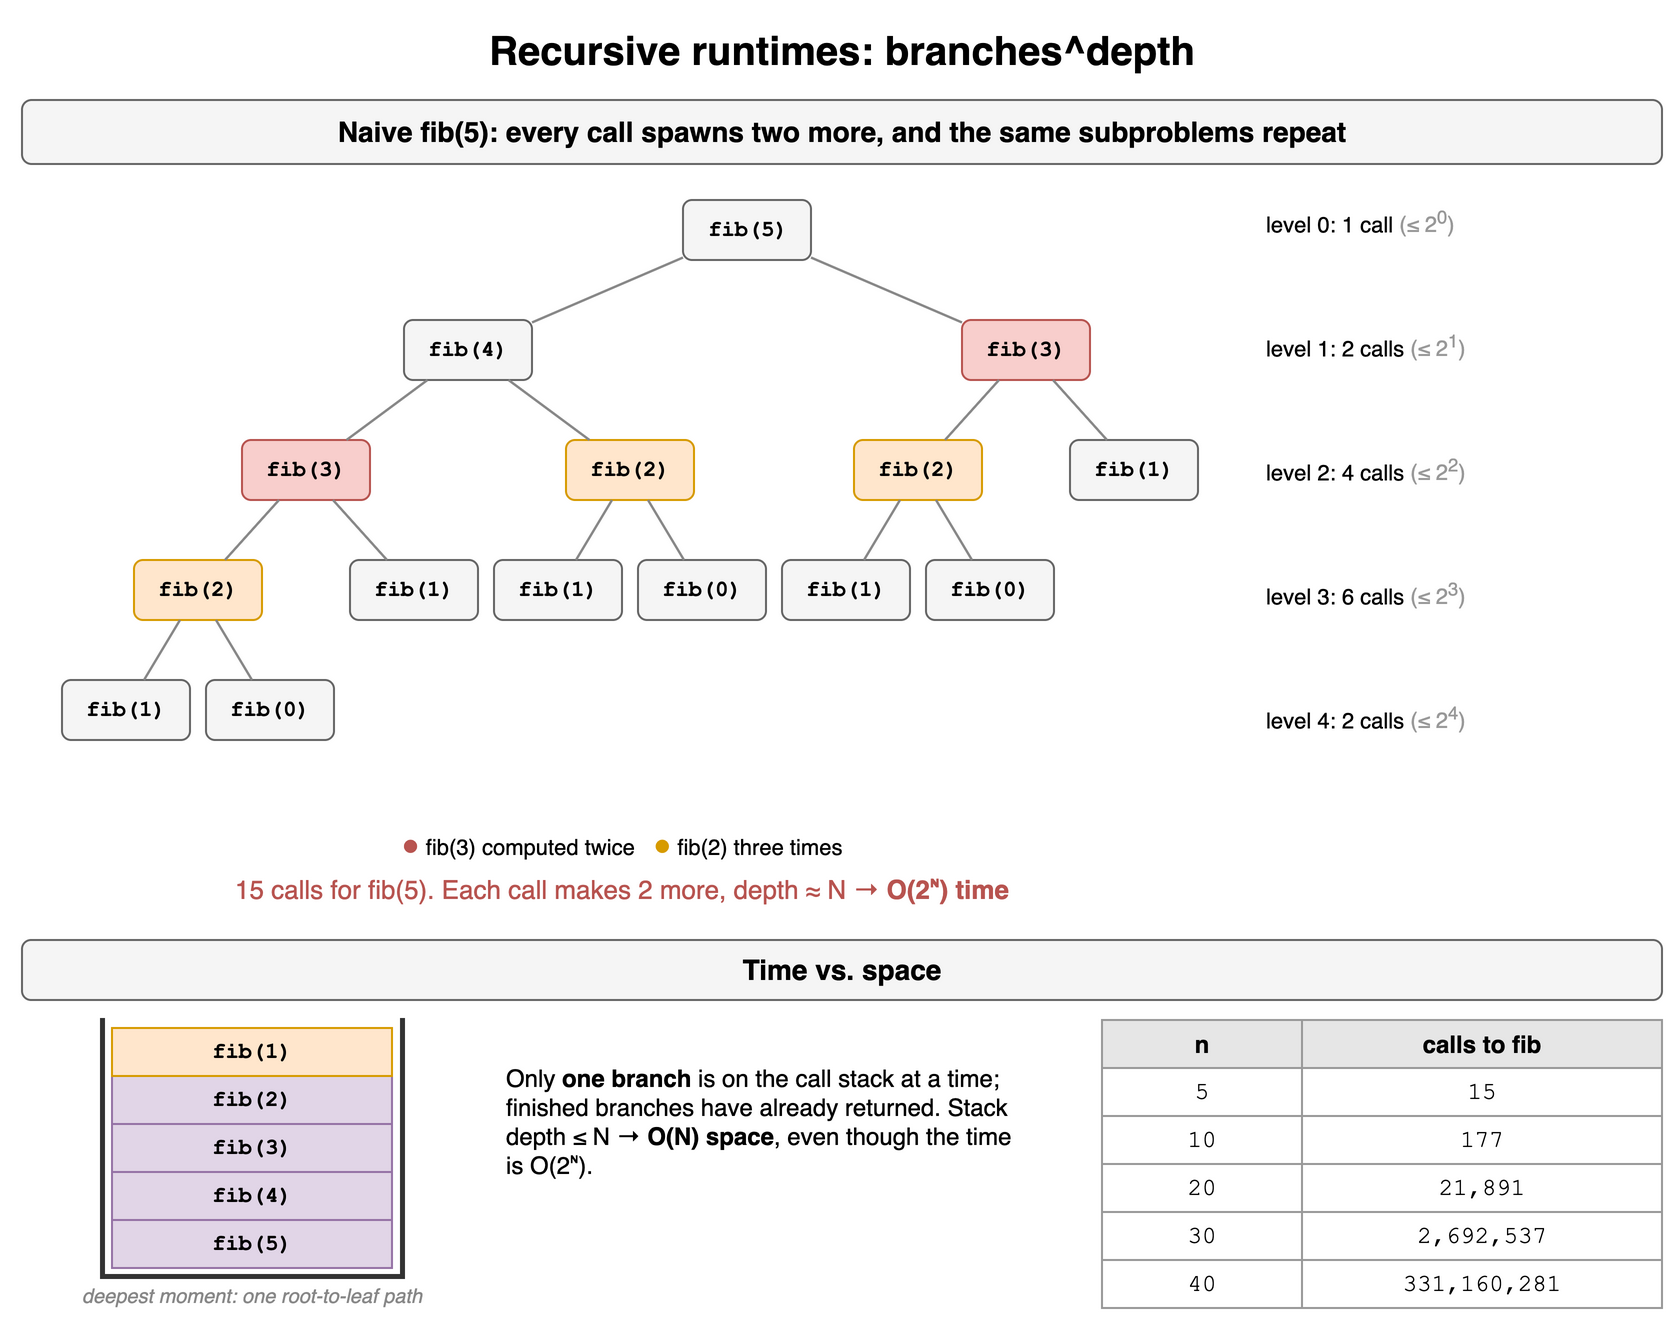

The diagram above was exported from draw.io. Its source (the exported page's mxGraphModel, read from the mxfile embedded in the PNG):
<mxGraphModel dx="900" dy="680" grid="1" gridSize="10" guides="1" tooltips="1" connect="1" arrows="1" fold="1" page="1" pageScale="1" pageWidth="900" pageHeight="680" math="0" shadow="0">
  <root>
    <mxCell id="0" />
    <mxCell id="1" parent="0" />
    <mxCell id="a9c1" value="Recursive runtimes: branches^depth" style="text;html=1;align=center;verticalAlign=middle;whiteSpace=wrap;fontSize=20;fontStyle=1;" vertex="1" parent="1">
      <mxGeometry x="40" y="10" width="820" height="30" as="geometry" />
    </mxCell>
    <mxCell id="a9c2" value="Naive fib(5): every call spawns two more, and the same subproblems repeat" style="rounded=1;whiteSpace=wrap;html=1;fillColor=#f5f5f5;strokeColor=#666666;fontStyle=1;fontSize=14;" vertex="1" parent="1">
      <mxGeometry x="40" y="50" width="820" height="32" as="geometry" />
    </mxCell>
    <mxCell id="a9c3" value="fib(5)" style="rounded=1;whiteSpace=wrap;html=1;fontFamily=Courier New;fontSize=11;fontStyle=1;fillColor=#f5f5f5;strokeColor=#666666;" vertex="1" parent="1">
      <mxGeometry x="370.5" y="100" width="64" height="30" as="geometry" />
    </mxCell>
    <mxCell id="a9c4" value="fib(4)" style="rounded=1;whiteSpace=wrap;html=1;fontFamily=Courier New;fontSize=11;fontStyle=1;fillColor=#f5f5f5;strokeColor=#666666;" vertex="1" parent="1">
      <mxGeometry x="231.0" y="160" width="64" height="30" as="geometry" />
    </mxCell>
    <mxCell id="a9c5" value="fib(3)" style="rounded=1;whiteSpace=wrap;html=1;fontFamily=Courier New;fontSize=11;fontStyle=1;fillColor=#f8cecc;strokeColor=#b85450;" vertex="1" parent="1">
      <mxGeometry x="150.0" y="220" width="64" height="30" as="geometry" />
    </mxCell>
    <mxCell id="a9c6" value="fib(2)" style="rounded=1;whiteSpace=wrap;html=1;fontFamily=Courier New;fontSize=11;fontStyle=1;fillColor=#ffe6cc;strokeColor=#d79b00;" vertex="1" parent="1">
      <mxGeometry x="96.0" y="280" width="64" height="30" as="geometry" />
    </mxCell>
    <mxCell id="a9c7" value="fib(1)" style="rounded=1;whiteSpace=wrap;html=1;fontFamily=Courier New;fontSize=11;fontStyle=1;fillColor=#f5f5f5;strokeColor=#666666;" vertex="1" parent="1">
      <mxGeometry x="60" y="340" width="64" height="30" as="geometry" />
    </mxCell>
    <mxCell id="a9c8" value="fib(0)" style="rounded=1;whiteSpace=wrap;html=1;fontFamily=Courier New;fontSize=11;fontStyle=1;fillColor=#f5f5f5;strokeColor=#666666;" vertex="1" parent="1">
      <mxGeometry x="132" y="340" width="64" height="30" as="geometry" />
    </mxCell>
    <mxCell id="a9c9" value="fib(1)" style="rounded=1;whiteSpace=wrap;html=1;fontFamily=Courier New;fontSize=11;fontStyle=1;fillColor=#f5f5f5;strokeColor=#666666;" vertex="1" parent="1">
      <mxGeometry x="204" y="280" width="64" height="30" as="geometry" />
    </mxCell>
    <mxCell id="a9c10" value="fib(2)" style="rounded=1;whiteSpace=wrap;html=1;fontFamily=Courier New;fontSize=11;fontStyle=1;fillColor=#ffe6cc;strokeColor=#d79b00;" vertex="1" parent="1">
      <mxGeometry x="312.0" y="220" width="64" height="30" as="geometry" />
    </mxCell>
    <mxCell id="a9c11" value="fib(1)" style="rounded=1;whiteSpace=wrap;html=1;fontFamily=Courier New;fontSize=11;fontStyle=1;fillColor=#f5f5f5;strokeColor=#666666;" vertex="1" parent="1">
      <mxGeometry x="276" y="280" width="64" height="30" as="geometry" />
    </mxCell>
    <mxCell id="a9c12" value="fib(0)" style="rounded=1;whiteSpace=wrap;html=1;fontFamily=Courier New;fontSize=11;fontStyle=1;fillColor=#f5f5f5;strokeColor=#666666;" vertex="1" parent="1">
      <mxGeometry x="348" y="280" width="64" height="30" as="geometry" />
    </mxCell>
    <mxCell id="a9c13" value="fib(3)" style="rounded=1;whiteSpace=wrap;html=1;fontFamily=Courier New;fontSize=11;fontStyle=1;fillColor=#f8cecc;strokeColor=#b85450;" vertex="1" parent="1">
      <mxGeometry x="510.0" y="160" width="64" height="30" as="geometry" />
    </mxCell>
    <mxCell id="a9c14" value="fib(2)" style="rounded=1;whiteSpace=wrap;html=1;fontFamily=Courier New;fontSize=11;fontStyle=1;fillColor=#ffe6cc;strokeColor=#d79b00;" vertex="1" parent="1">
      <mxGeometry x="456.0" y="220" width="64" height="30" as="geometry" />
    </mxCell>
    <mxCell id="a9c15" value="fib(1)" style="rounded=1;whiteSpace=wrap;html=1;fontFamily=Courier New;fontSize=11;fontStyle=1;fillColor=#f5f5f5;strokeColor=#666666;" vertex="1" parent="1">
      <mxGeometry x="420" y="280" width="64" height="30" as="geometry" />
    </mxCell>
    <mxCell id="a9c16" value="fib(0)" style="rounded=1;whiteSpace=wrap;html=1;fontFamily=Courier New;fontSize=11;fontStyle=1;fillColor=#f5f5f5;strokeColor=#666666;" vertex="1" parent="1">
      <mxGeometry x="492" y="280" width="64" height="30" as="geometry" />
    </mxCell>
    <mxCell id="a9c17" value="fib(1)" style="rounded=1;whiteSpace=wrap;html=1;fontFamily=Courier New;fontSize=11;fontStyle=1;fillColor=#f5f5f5;strokeColor=#666666;" vertex="1" parent="1">
      <mxGeometry x="564" y="220" width="64" height="30" as="geometry" />
    </mxCell>
    <mxCell id="a9c18" value="" style="endArrow=none;html=1;strokeWidth=1.2;strokeColor=#888888;" edge="1" parent="1" source="a9c6" target="a9c7">
      <mxGeometry relative="1" as="geometry" />
    </mxCell>
    <mxCell id="a9c19" value="" style="endArrow=none;html=1;strokeWidth=1.2;strokeColor=#888888;" edge="1" parent="1" source="a9c6" target="a9c8">
      <mxGeometry relative="1" as="geometry" />
    </mxCell>
    <mxCell id="a9c20" value="" style="endArrow=none;html=1;strokeWidth=1.2;strokeColor=#888888;" edge="1" parent="1" source="a9c5" target="a9c6">
      <mxGeometry relative="1" as="geometry" />
    </mxCell>
    <mxCell id="a9c21" value="" style="endArrow=none;html=1;strokeWidth=1.2;strokeColor=#888888;" edge="1" parent="1" source="a9c5" target="a9c9">
      <mxGeometry relative="1" as="geometry" />
    </mxCell>
    <mxCell id="a9c22" value="" style="endArrow=none;html=1;strokeWidth=1.2;strokeColor=#888888;" edge="1" parent="1" source="a9c4" target="a9c5">
      <mxGeometry relative="1" as="geometry" />
    </mxCell>
    <mxCell id="a9c23" value="" style="endArrow=none;html=1;strokeWidth=1.2;strokeColor=#888888;" edge="1" parent="1" source="a9c10" target="a9c11">
      <mxGeometry relative="1" as="geometry" />
    </mxCell>
    <mxCell id="a9c24" value="" style="endArrow=none;html=1;strokeWidth=1.2;strokeColor=#888888;" edge="1" parent="1" source="a9c10" target="a9c12">
      <mxGeometry relative="1" as="geometry" />
    </mxCell>
    <mxCell id="a9c25" value="" style="endArrow=none;html=1;strokeWidth=1.2;strokeColor=#888888;" edge="1" parent="1" source="a9c4" target="a9c10">
      <mxGeometry relative="1" as="geometry" />
    </mxCell>
    <mxCell id="a9c26" value="" style="endArrow=none;html=1;strokeWidth=1.2;strokeColor=#888888;" edge="1" parent="1" source="a9c3" target="a9c4">
      <mxGeometry relative="1" as="geometry" />
    </mxCell>
    <mxCell id="a9c27" value="" style="endArrow=none;html=1;strokeWidth=1.2;strokeColor=#888888;" edge="1" parent="1" source="a9c14" target="a9c15">
      <mxGeometry relative="1" as="geometry" />
    </mxCell>
    <mxCell id="a9c28" value="" style="endArrow=none;html=1;strokeWidth=1.2;strokeColor=#888888;" edge="1" parent="1" source="a9c14" target="a9c16">
      <mxGeometry relative="1" as="geometry" />
    </mxCell>
    <mxCell id="a9c29" value="" style="endArrow=none;html=1;strokeWidth=1.2;strokeColor=#888888;" edge="1" parent="1" source="a9c13" target="a9c14">
      <mxGeometry relative="1" as="geometry" />
    </mxCell>
    <mxCell id="a9c30" value="" style="endArrow=none;html=1;strokeWidth=1.2;strokeColor=#888888;" edge="1" parent="1" source="a9c13" target="a9c17">
      <mxGeometry relative="1" as="geometry" />
    </mxCell>
    <mxCell id="a9c31" value="" style="endArrow=none;html=1;strokeWidth=1.2;strokeColor=#888888;" edge="1" parent="1" source="a9c3" target="a9c13">
      <mxGeometry relative="1" as="geometry" />
    </mxCell>
    <mxCell id="a9c32" value="level 0: 1 call &lt;span style='color:#999'&gt;(≤ 2&lt;sup&gt;0&lt;/sup&gt;)&lt;/span&gt;" style="text;html=1;align=center;verticalAlign=middle;whiteSpace=wrap;fontSize=11;align=left;" vertex="1" parent="1">
      <mxGeometry x="660" y="100" width="200" height="22" as="geometry" />
    </mxCell>
    <mxCell id="a9c33" value="level 1: 2 calls &lt;span style='color:#999'&gt;(≤ 2&lt;sup&gt;1&lt;/sup&gt;)&lt;/span&gt;" style="text;html=1;align=center;verticalAlign=middle;whiteSpace=wrap;fontSize=11;align=left;" vertex="1" parent="1">
      <mxGeometry x="660" y="162" width="200" height="22" as="geometry" />
    </mxCell>
    <mxCell id="a9c34" value="level 2: 4 calls &lt;span style='color:#999'&gt;(≤ 2&lt;sup&gt;2&lt;/sup&gt;)&lt;/span&gt;" style="text;html=1;align=center;verticalAlign=middle;whiteSpace=wrap;fontSize=11;align=left;" vertex="1" parent="1">
      <mxGeometry x="660" y="224" width="200" height="22" as="geometry" />
    </mxCell>
    <mxCell id="a9c35" value="level 3: 6 calls &lt;span style='color:#999'&gt;(≤ 2&lt;sup&gt;3&lt;/sup&gt;)&lt;/span&gt;" style="text;html=1;align=center;verticalAlign=middle;whiteSpace=wrap;fontSize=11;align=left;" vertex="1" parent="1">
      <mxGeometry x="660" y="286" width="200" height="22" as="geometry" />
    </mxCell>
    <mxCell id="a9c36" value="level 4: 2 calls &lt;span style='color:#999'&gt;(≤ 2&lt;sup&gt;4&lt;/sup&gt;)&lt;/span&gt;" style="text;html=1;align=center;verticalAlign=middle;whiteSpace=wrap;fontSize=11;align=left;" vertex="1" parent="1">
      <mxGeometry x="660" y="348" width="200" height="22" as="geometry" />
    </mxCell>
    <mxCell id="a9c37" value="&lt;font color='#b85450' style='font-size:15px'&gt;●&lt;/font&gt; fib(3) computed twice &amp;nbsp; &lt;font color='#d79b00' style='font-size:15px'&gt;●&lt;/font&gt; fib(2) three times" style="text;html=1;align=center;verticalAlign=middle;whiteSpace=wrap;fontSize=11;" vertex="1" parent="1">
      <mxGeometry x="60" y="412" width="560" height="20" as="geometry" />
    </mxCell>
    <mxCell id="a9c38" value="15 calls for fib(5). Each call makes 2 more, depth ≈ N → &lt;b&gt;O(2ᴺ) time&lt;/b&gt;" style="text;html=1;align=center;verticalAlign=middle;whiteSpace=wrap;fontSize=13;fontColor=#b85450;" vertex="1" parent="1">
      <mxGeometry x="60" y="434" width="560" height="22" as="geometry" />
    </mxCell>
    <mxCell id="a9c39" value="Time vs. space" style="rounded=1;whiteSpace=wrap;html=1;fillColor=#f5f5f5;strokeColor=#666666;fontStyle=1;fontSize=14;" vertex="1" parent="1">
      <mxGeometry x="40" y="470" width="820" height="30" as="geometry" />
    </mxCell>
    <mxCell id="a9c40" value="" style="shape=partialRectangle;whiteSpace=wrap;html=1;top=0;fillColor=none;strokeWidth=2.5;strokeColor=#333333;" vertex="1" parent="1">
      <mxGeometry x="80" y="510" width="150" height="128" as="geometry" />
    </mxCell>
    <mxCell id="a9c41" value="fib(5)" style="rounded=0;whiteSpace=wrap;html=1;fontStyle=1;fontSize=14;fillColor=#e1d5e7;strokeColor=#9673a6;fontFamily=Courier New;fontSize=11;" vertex="1" parent="1">
      <mxGeometry x="85" y="610" width="140" height="24" as="geometry" />
    </mxCell>
    <mxCell id="a9c42" value="fib(4)" style="rounded=0;whiteSpace=wrap;html=1;fontStyle=1;fontSize=14;fillColor=#e1d5e7;strokeColor=#9673a6;fontFamily=Courier New;fontSize=11;" vertex="1" parent="1">
      <mxGeometry x="85" y="586" width="140" height="24" as="geometry" />
    </mxCell>
    <mxCell id="a9c43" value="fib(3)" style="rounded=0;whiteSpace=wrap;html=1;fontStyle=1;fontSize=14;fillColor=#e1d5e7;strokeColor=#9673a6;fontFamily=Courier New;fontSize=11;" vertex="1" parent="1">
      <mxGeometry x="85" y="562" width="140" height="24" as="geometry" />
    </mxCell>
    <mxCell id="a9c44" value="fib(2)" style="rounded=0;whiteSpace=wrap;html=1;fontStyle=1;fontSize=14;fillColor=#e1d5e7;strokeColor=#9673a6;fontFamily=Courier New;fontSize=11;" vertex="1" parent="1">
      <mxGeometry x="85" y="538" width="140" height="24" as="geometry" />
    </mxCell>
    <mxCell id="a9c45" value="fib(1)" style="rounded=0;whiteSpace=wrap;html=1;fontStyle=1;fontSize=14;fillColor=#ffe6cc;strokeColor=#d79b00;fontFamily=Courier New;fontSize=11;" vertex="1" parent="1">
      <mxGeometry x="85" y="514" width="140" height="24" as="geometry" />
    </mxCell>
    <mxCell id="a9c46" value="deepest moment: one root-to-leaf path" style="text;html=1;align=center;verticalAlign=middle;whiteSpace=wrap;fontSize=10;fontStyle=2;fontColor=#888888;" vertex="1" parent="1">
      <mxGeometry x="50" y="640" width="210" height="16" as="geometry" />
    </mxCell>
    <mxCell id="a9c47" value="Only &lt;b&gt;one branch&lt;/b&gt; is on the call stack at a time; finished branches have already returned. Stack depth ≤ N → &lt;b&gt;O(N) space&lt;/b&gt;, even though the time is O(2ᴺ)." style="text;html=1;align=center;verticalAlign=middle;whiteSpace=wrap;fontSize=12;align=left;" vertex="1" parent="1">
      <mxGeometry x="280" y="516" width="260" height="90" as="geometry" />
    </mxCell>
    <mxCell id="a9c48" value="n" style="whiteSpace=wrap;html=1;fillColor=#e6e6e6;strokeColor=#999999;fontStyle=1;fontSize=12;" vertex="1" parent="1">
      <mxGeometry x="580" y="510" width="100" height="24" as="geometry" />
    </mxCell>
    <mxCell id="a9c49" value="calls to fib" style="whiteSpace=wrap;html=1;fillColor=#e6e6e6;strokeColor=#999999;fontStyle=1;fontSize=12;" vertex="1" parent="1">
      <mxGeometry x="680" y="510" width="180" height="24" as="geometry" />
    </mxCell>
    <mxCell id="a9c50" value="5" style="whiteSpace=wrap;html=1;strokeColor=#999999;fontSize=12;fillColor=#ffffff;fontFamily=Courier New;" vertex="1" parent="1">
      <mxGeometry x="580" y="534" width="100" height="24" as="geometry" />
    </mxCell>
    <mxCell id="a9c51" value="15" style="whiteSpace=wrap;html=1;strokeColor=#999999;fontSize=12;fillColor=#ffffff;fontFamily=Courier New;" vertex="1" parent="1">
      <mxGeometry x="680" y="534" width="180" height="24" as="geometry" />
    </mxCell>
    <mxCell id="a9c52" value="10" style="whiteSpace=wrap;html=1;strokeColor=#999999;fontSize=12;fillColor=#ffffff;fontFamily=Courier New;" vertex="1" parent="1">
      <mxGeometry x="580" y="558" width="100" height="24" as="geometry" />
    </mxCell>
    <mxCell id="a9c53" value="177" style="whiteSpace=wrap;html=1;strokeColor=#999999;fontSize=12;fillColor=#ffffff;fontFamily=Courier New;" vertex="1" parent="1">
      <mxGeometry x="680" y="558" width="180" height="24" as="geometry" />
    </mxCell>
    <mxCell id="a9c54" value="20" style="whiteSpace=wrap;html=1;strokeColor=#999999;fontSize=12;fillColor=#ffffff;fontFamily=Courier New;" vertex="1" parent="1">
      <mxGeometry x="580" y="582" width="100" height="24" as="geometry" />
    </mxCell>
    <mxCell id="a9c55" value="21,891" style="whiteSpace=wrap;html=1;strokeColor=#999999;fontSize=12;fillColor=#ffffff;fontFamily=Courier New;" vertex="1" parent="1">
      <mxGeometry x="680" y="582" width="180" height="24" as="geometry" />
    </mxCell>
    <mxCell id="a9c56" value="30" style="whiteSpace=wrap;html=1;strokeColor=#999999;fontSize=12;fillColor=#ffffff;fontFamily=Courier New;" vertex="1" parent="1">
      <mxGeometry x="580" y="606" width="100" height="24" as="geometry" />
    </mxCell>
    <mxCell id="a9c57" value="2,692,537" style="whiteSpace=wrap;html=1;strokeColor=#999999;fontSize=12;fillColor=#ffffff;fontFamily=Courier New;" vertex="1" parent="1">
      <mxGeometry x="680" y="606" width="180" height="24" as="geometry" />
    </mxCell>
    <mxCell id="a9c58" value="40" style="whiteSpace=wrap;html=1;strokeColor=#999999;fontSize=12;fillColor=#ffffff;fontFamily=Courier New;" vertex="1" parent="1">
      <mxGeometry x="580" y="630" width="100" height="24" as="geometry" />
    </mxCell>
    <mxCell id="a9c59" value="331,160,281" style="whiteSpace=wrap;html=1;strokeColor=#999999;fontSize=12;fillColor=#ffffff;fontFamily=Courier New;" vertex="1" parent="1">
      <mxGeometry x="680" y="630" width="180" height="24" as="geometry" />
    </mxCell>
  </root>
</mxGraphModel>